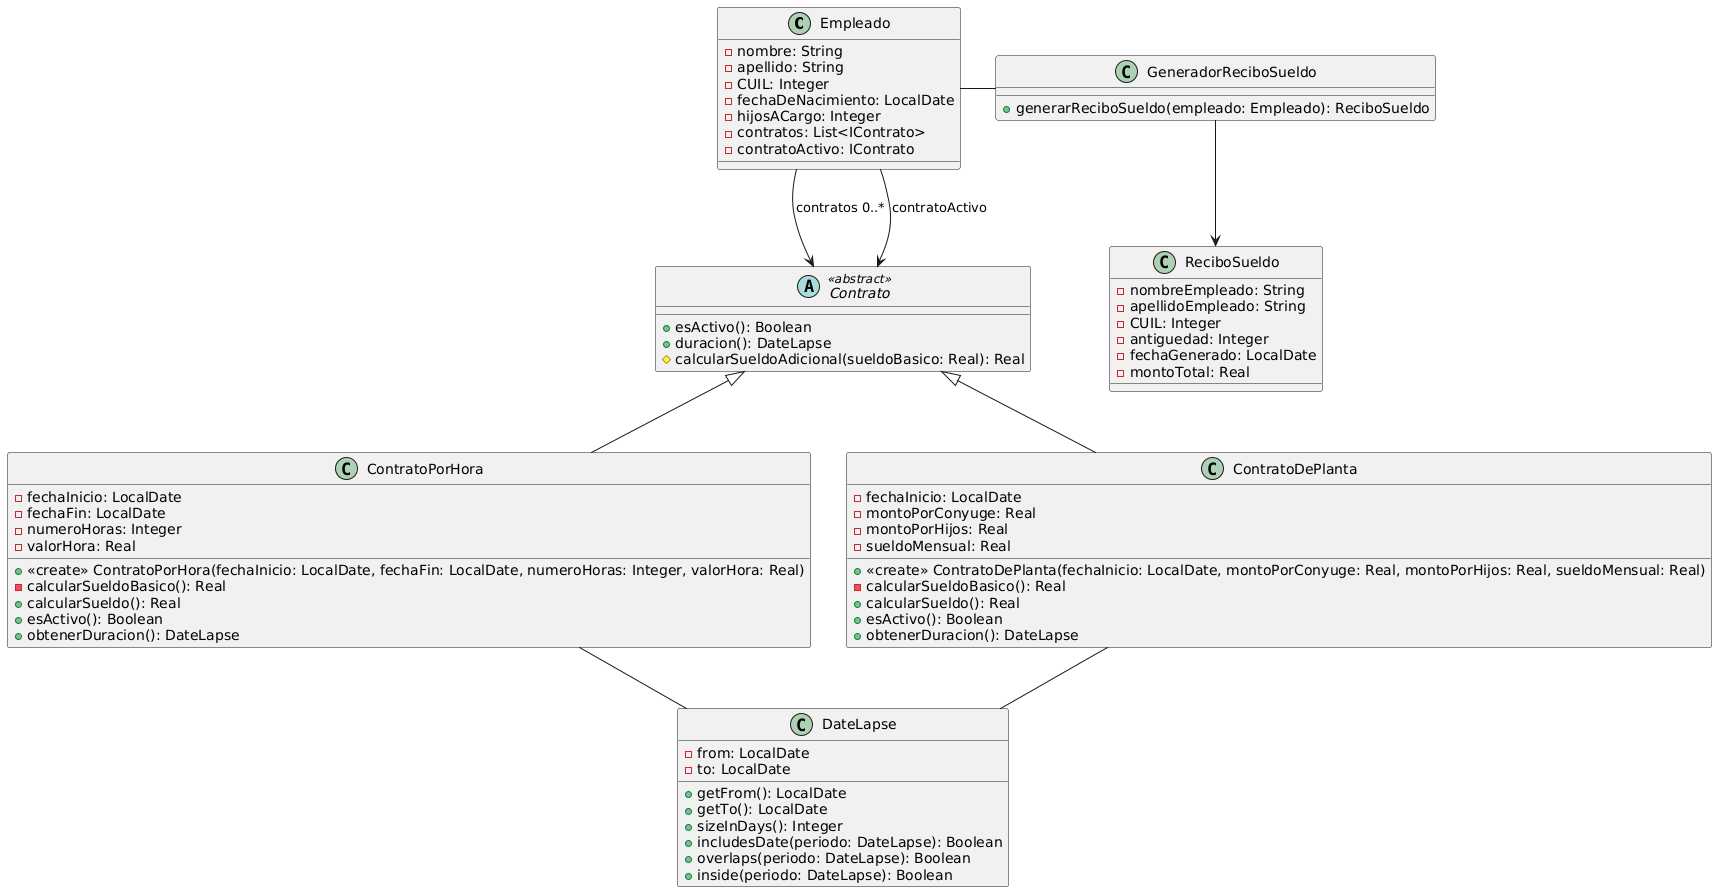

The diagram above was rendered by PlantUML. Its source (embedded in the PNG):
@startuml
class Empleado {
-nombre: String
-apellido: String
-CUIL: Integer
-fechaDeNacimiento: LocalDate
-hijosACargo: Integer
-contratos: List<IContrato>
-contratoActivo: IContrato
}

abstract class Contrato <<abstract>> {
+esActivo(): Boolean
+duracion(): DateLapse
#calcularSueldoAdicional(sueldoBasico: Real): Real
}

class ContratoPorHora {
-fechaInicio: LocalDate
-fechaFin: LocalDate
-numeroHoras: Integer
-valorHora: Real
+<<create>> ContratoPorHora(fechaInicio: LocalDate, fechaFin: LocalDate, numeroHoras: Integer, valorHora: Real)
-calcularSueldoBasico(): Real
+calcularSueldo(): Real
+esActivo(): Boolean
+obtenerDuracion(): DateLapse
}

class ContratoDePlanta {
-fechaInicio: LocalDate
-montoPorConyuge: Real
-montoPorHijos: Real
-sueldoMensual: Real
+<<create>> ContratoDePlanta(fechaInicio: LocalDate, montoPorConyuge: Real, montoPorHijos: Real, sueldoMensual: Real)
-calcularSueldoBasico(): Real
+calcularSueldo(): Real
+esActivo(): Boolean
+obtenerDuracion(): DateLapse
}

class GeneradorReciboSueldo {
+generarReciboSueldo(empleado: Empleado): ReciboSueldo
}

class ReciboSueldo {
-nombreEmpleado: String
-apellidoEmpleado: String
-CUIL: Integer
-antiguedad: Integer
-fechaGenerado: LocalDate
-montoTotal: Real
}

class DateLapse {
-from: LocalDate
-to: LocalDate
+getFrom(): LocalDate
+getTo(): LocalDate
+sizeInDays(): Integer
+includesDate(periodo: DateLapse): Boolean
+overlaps(periodo: DateLapse): Boolean
+inside(periodo: DateLapse): Boolean
}

Contrato <|-- ContratoPorHora
Contrato <|-- ContratoDePlanta

Empleado --> Contrato: contratos 0..*
Empleado --> Contrato: contratoActivo

GeneradorReciboSueldo --> ReciboSueldo

Empleado -right- GeneradorReciboSueldo
ContratoPorHora -- DateLapse
ContratoDePlanta -- DateLapse
@enduml